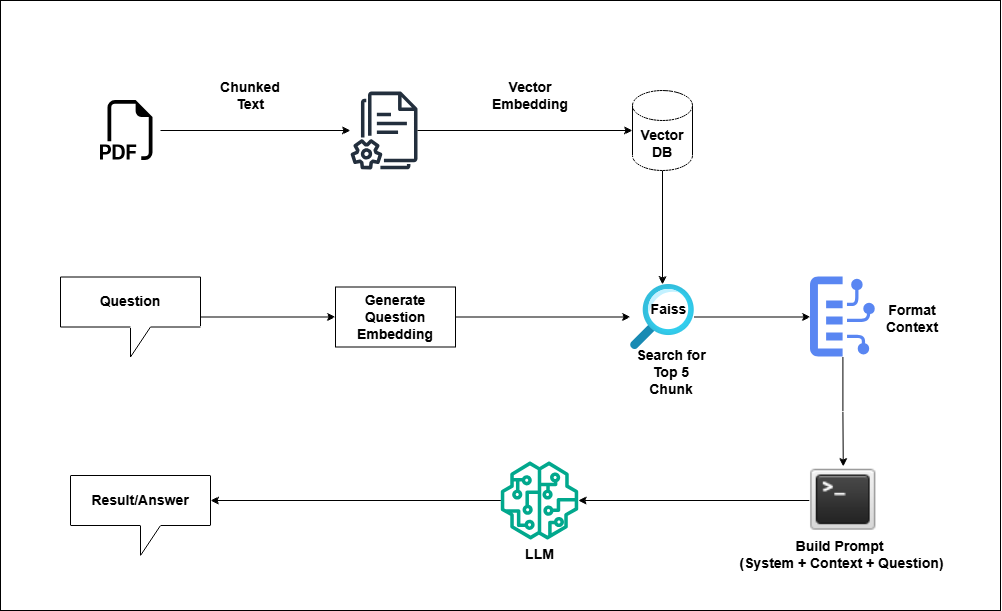

The diagram above was exported from draw.io. Its source (the exported page's mxGraphModel, read from the mxfile embedded in the PNG):
<mxGraphModel dx="1301" dy="772" grid="1" gridSize="10" guides="1" tooltips="1" connect="1" arrows="1" fold="1" page="1" pageScale="1" pageWidth="827" pageHeight="1169" math="0" shadow="0">
  <root>
    <mxCell id="0" />
    <mxCell id="1" parent="0" />
    <mxCell id="eH30DBfGlCqvXMRDvKnr-1" value="" style="rounded=0;whiteSpace=wrap;html=1;movable=0;resizable=0;rotatable=0;deletable=0;editable=0;locked=1;connectable=0;" vertex="1" parent="1">
      <mxGeometry x="80" y="70" width="1000" height="610" as="geometry" />
    </mxCell>
    <mxCell id="eH30DBfGlCqvXMRDvKnr-2" value="" style="shape=image;html=1;verticalAlign=top;verticalLabelPosition=bottom;labelBackgroundColor=#ffffff;imageAspect=0;aspect=fixed;image=https://icons.diagrams.net/icon-cache1/Bootstrap_Vol_3-2297/filetype-pdf-1006.svg" vertex="1" parent="1">
      <mxGeometry x="180" y="170" width="60" height="60" as="geometry" />
    </mxCell>
    <mxCell id="gzLFg3ZAg_24557Y0zRv-1" style="edgeStyle=orthogonalEdgeStyle;rounded=0;orthogonalLoop=1;jettySize=auto;html=1;entryX=0;entryY=0.5;entryDx=0;entryDy=0;" edge="1" parent="1" source="eH30DBfGlCqvXMRDvKnr-4" target="eH30DBfGlCqvXMRDvKnr-6">
      <mxGeometry relative="1" as="geometry" />
    </mxCell>
    <mxCell id="eH30DBfGlCqvXMRDvKnr-4" value="" style="image;aspect=fixed;html=1;points=[];align=center;fontSize=12;image=img/lib/azure2/general/Search.svg;" vertex="1" parent="1">
      <mxGeometry x="710" y="354" width="64" height="65" as="geometry" />
    </mxCell>
    <mxCell id="eH30DBfGlCqvXMRDvKnr-5" value="" style="sketch=0;outlineConnect=0;fontColor=#232F3E;gradientColor=none;fillColor=#232F3D;strokeColor=none;dashed=0;verticalLabelPosition=bottom;verticalAlign=top;align=center;html=1;fontSize=12;fontStyle=0;aspect=fixed;pointerEvents=1;shape=mxgraph.aws4.documents2;" vertex="1" parent="1">
      <mxGeometry x="430" y="161" width="67" height="78" as="geometry" />
    </mxCell>
    <mxCell id="gzLFg3ZAg_24557Y0zRv-7" style="edgeStyle=orthogonalEdgeStyle;rounded=0;orthogonalLoop=1;jettySize=auto;html=1;entryX=0.5;entryY=0;entryDx=0;entryDy=0;" edge="1" parent="1" source="eH30DBfGlCqvXMRDvKnr-6" target="X-w_GEiRiFDea_eJj_Xv-2">
      <mxGeometry relative="1" as="geometry" />
    </mxCell>
    <mxCell id="eH30DBfGlCqvXMRDvKnr-6" value="" style="sketch=0;html=1;verticalAlign=top;labelPosition=center;verticalLabelPosition=bottom;align=center;spacingTop=-6;fontSize=11;fontStyle=1;fontColor=#999999;shape=image;aspect=fixed;imageAspect=0;image=data:image/svg+xml,(base64 omitted: 3096 chars);" vertex="1" parent="1">
      <mxGeometry x="890" y="346.5" width="64.76" height="80" as="geometry" />
    </mxCell>
    <mxCell id="eH30DBfGlCqvXMRDvKnr-7" value="" style="sketch=0;outlineConnect=0;fontColor=#232F3E;gradientColor=none;fillColor=#01A88D;strokeColor=none;dashed=0;verticalLabelPosition=bottom;verticalAlign=top;align=center;html=1;fontSize=12;fontStyle=0;aspect=fixed;pointerEvents=1;shape=mxgraph.aws4.sagemaker_model;" vertex="1" parent="1">
      <mxGeometry x="580" y="531" width="78" height="78" as="geometry" />
    </mxCell>
    <mxCell id="eH30DBfGlCqvXMRDvKnr-8" value="" style="endArrow=classic;html=1;rounded=0;exitX=1;exitY=0.5;exitDx=0;exitDy=0;" edge="1" parent="1" source="eH30DBfGlCqvXMRDvKnr-2" target="eH30DBfGlCqvXMRDvKnr-5">
      <mxGeometry width="50" height="50" relative="1" as="geometry">
        <mxPoint x="430" y="410" as="sourcePoint" />
        <mxPoint x="480" y="360" as="targetPoint" />
      </mxGeometry>
    </mxCell>
    <mxCell id="eH30DBfGlCqvXMRDvKnr-9" value="&lt;font style=&quot;font-size: 14px;&quot;&gt;&lt;b&gt;Chunked Text&lt;/b&gt;&lt;/font&gt;" style="text;html=1;whiteSpace=wrap;strokeColor=none;fillColor=none;align=center;verticalAlign=middle;rounded=0;" vertex="1" parent="1">
      <mxGeometry x="300" y="150" width="60" height="30" as="geometry" />
    </mxCell>
    <mxCell id="SMYCV6nMi_ZPoOtY6K_a-2" style="edgeStyle=orthogonalEdgeStyle;rounded=0;orthogonalLoop=1;jettySize=auto;html=1;" edge="1" parent="1" source="eH30DBfGlCqvXMRDvKnr-10" target="eH30DBfGlCqvXMRDvKnr-4">
      <mxGeometry relative="1" as="geometry" />
    </mxCell>
    <mxCell id="eH30DBfGlCqvXMRDvKnr-10" value="&lt;font style=&quot;font-size: 14px;&quot;&gt;&lt;b&gt;Vector DB&lt;/b&gt;&lt;/font&gt;" style="shape=cylinder3;whiteSpace=wrap;html=1;boundedLbl=1;backgroundOutline=1;size=15;" vertex="1" parent="1">
      <mxGeometry x="712" y="160" width="60" height="80" as="geometry" />
    </mxCell>
    <mxCell id="SMYCV6nMi_ZPoOtY6K_a-3" style="edgeStyle=orthogonalEdgeStyle;rounded=0;orthogonalLoop=1;jettySize=auto;html=1;" edge="1" parent="1" source="eH30DBfGlCqvXMRDvKnr-12" target="WK3sHlW70KClt7vMrmni-1">
      <mxGeometry relative="1" as="geometry" />
    </mxCell>
    <mxCell id="eH30DBfGlCqvXMRDvKnr-12" value="&lt;font style=&quot;font-size: 14px;&quot;&gt;&lt;b&gt;Question&lt;/b&gt;&lt;/font&gt;" style="shape=callout;whiteSpace=wrap;html=1;perimeter=calloutPerimeter;" vertex="1" parent="1">
      <mxGeometry x="140" y="346.5" width="140" height="80" as="geometry" />
    </mxCell>
    <mxCell id="SMYCV6nMi_ZPoOtY6K_a-4" style="edgeStyle=orthogonalEdgeStyle;rounded=0;orthogonalLoop=1;jettySize=auto;html=1;" edge="1" parent="1" source="WK3sHlW70KClt7vMrmni-1" target="eH30DBfGlCqvXMRDvKnr-4">
      <mxGeometry relative="1" as="geometry" />
    </mxCell>
    <mxCell id="WK3sHlW70KClt7vMrmni-1" value="&lt;font style=&quot;font-size: 14px;&quot;&gt;&lt;b&gt;Generate Question Embedding&lt;/b&gt;&lt;/font&gt;" style="rounded=0;whiteSpace=wrap;html=1;" vertex="1" parent="1">
      <mxGeometry x="415" y="356.5" width="120" height="60" as="geometry" />
    </mxCell>
    <mxCell id="SMYCV6nMi_ZPoOtY6K_a-1" value="" style="endArrow=classic;html=1;rounded=0;entryX=0;entryY=0.5;entryDx=0;entryDy=0;entryPerimeter=0;" edge="1" parent="1" source="eH30DBfGlCqvXMRDvKnr-5" target="eH30DBfGlCqvXMRDvKnr-10">
      <mxGeometry width="50" height="50" relative="1" as="geometry">
        <mxPoint x="390" y="200" as="sourcePoint" />
        <mxPoint x="580" y="200" as="targetPoint" />
      </mxGeometry>
    </mxCell>
    <mxCell id="gzLFg3ZAg_24557Y0zRv-3" style="edgeStyle=orthogonalEdgeStyle;rounded=0;orthogonalLoop=1;jettySize=auto;html=1;" edge="1" parent="1" source="X-w_GEiRiFDea_eJj_Xv-2" target="eH30DBfGlCqvXMRDvKnr-7">
      <mxGeometry relative="1" as="geometry" />
    </mxCell>
    <mxCell id="X-w_GEiRiFDea_eJj_Xv-2" value="" style="shape=image;html=1;verticalAlign=top;verticalLabelPosition=bottom;labelBackgroundColor=#ffffff;imageAspect=0;aspect=fixed;image=https://icons.diagrams.net/icon-cache1/One_bit-2016/terminal_prompt-1045.png" vertex="1" parent="1">
      <mxGeometry x="888.76" y="536" width="68" height="68" as="geometry" />
    </mxCell>
    <mxCell id="gzLFg3ZAg_24557Y0zRv-4" value="&lt;b&gt;&lt;font style=&quot;font-size: 14px;&quot;&gt;Result/Answer&lt;/font&gt;&lt;/b&gt;" style="shape=callout;whiteSpace=wrap;html=1;perimeter=calloutPerimeter;" vertex="1" parent="1">
      <mxGeometry x="150" y="545" width="140" height="80" as="geometry" />
    </mxCell>
    <mxCell id="gzLFg3ZAg_24557Y0zRv-5" style="edgeStyle=orthogonalEdgeStyle;rounded=0;orthogonalLoop=1;jettySize=auto;html=1;entryX=0;entryY=0;entryDx=140;entryDy=25;entryPerimeter=0;" edge="1" parent="1" source="eH30DBfGlCqvXMRDvKnr-7" target="gzLFg3ZAg_24557Y0zRv-4">
      <mxGeometry relative="1" as="geometry" />
    </mxCell>
    <mxCell id="gzLFg3ZAg_24557Y0zRv-8" value="&lt;font style=&quot;font-size: 14px;&quot;&gt;&lt;b&gt;Vector Embedding&lt;/b&gt;&lt;/font&gt;" style="text;html=1;whiteSpace=wrap;strokeColor=none;fillColor=none;align=center;verticalAlign=middle;rounded=0;" vertex="1" parent="1">
      <mxGeometry x="580" y="150" width="60" height="30" as="geometry" />
    </mxCell>
    <mxCell id="bviTAE9X01T3eAxuxVcE-1" value="&lt;b&gt;&lt;font style=&quot;font-size: 14px;&quot;&gt;Faiss&lt;/font&gt;&lt;/b&gt;" style="text;html=1;whiteSpace=wrap;strokeColor=none;fillColor=none;align=center;verticalAlign=middle;rounded=0;" vertex="1" parent="1">
      <mxGeometry x="714" y="358.5" width="69" height="40" as="geometry" />
    </mxCell>
    <mxCell id="sfz7rGknvADZiAu0heJ5-1" value="&lt;font style=&quot;font-size: 14px;&quot;&gt;&lt;b&gt;Search for Top 5 Chunk&lt;/b&gt;&lt;/font&gt;" style="text;html=1;whiteSpace=wrap;strokeColor=none;fillColor=none;align=center;verticalAlign=middle;rounded=0;" vertex="1" parent="1">
      <mxGeometry x="712" y="426.5" width="78" height="30" as="geometry" />
    </mxCell>
    <mxCell id="PoqX3eEam6WrksUS1nOF-1" value="&lt;font style=&quot;font-size: 14px;&quot;&gt;&lt;b&gt;Format Context&lt;/b&gt;&lt;/font&gt;" style="text;html=1;whiteSpace=wrap;strokeColor=none;fillColor=none;align=center;verticalAlign=middle;rounded=0;" vertex="1" parent="1">
      <mxGeometry x="961.76" y="372.5" width="60" height="30" as="geometry" />
    </mxCell>
    <mxCell id="zkvGRCRGS5tgaaXjDaXH-1" value="&lt;span style=&quot;font-size: 14px;&quot;&gt;&lt;b&gt;Build Prompt&amp;nbsp;&lt;/b&gt;&lt;/span&gt;&lt;div&gt;&lt;span style=&quot;font-size: 14px;&quot;&gt;&lt;b&gt;(System + Context + Question)&lt;/b&gt;&lt;/span&gt;&lt;/div&gt;" style="text;html=1;whiteSpace=wrap;strokeColor=none;fillColor=none;align=center;verticalAlign=middle;rounded=0;" vertex="1" parent="1">
      <mxGeometry x="812.83" y="609" width="217.17" height="30" as="geometry" />
    </mxCell>
    <mxCell id="Of3iNjn5DD-5tFzYCZQF-1" value="&lt;span style=&quot;font-size: 14px;&quot;&gt;&lt;b&gt;LLM&lt;/b&gt;&lt;/span&gt;" style="text;html=1;whiteSpace=wrap;strokeColor=none;fillColor=none;align=center;verticalAlign=middle;rounded=0;" vertex="1" parent="1">
      <mxGeometry x="571.5" y="609" width="95" height="30" as="geometry" />
    </mxCell>
  </root>
</mxGraphModel>